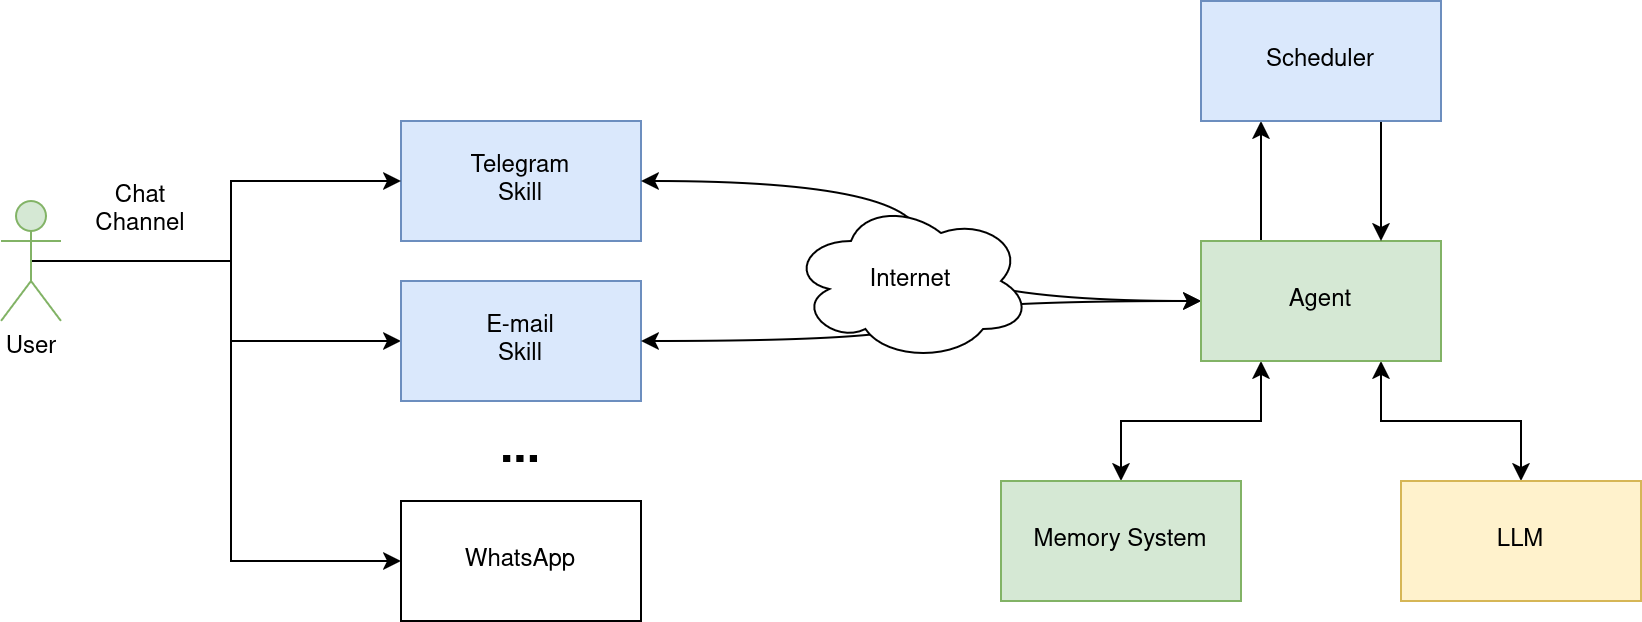

The diagram above was exported from draw.io. Its source (the exported page's mxGraphModel, read from the mxfile embedded in the PNG):
<mxGraphModel dx="2074" dy="1149" grid="1" gridSize="10" guides="1" tooltips="1" connect="1" arrows="1" fold="1" page="1" pageScale="1" pageWidth="850" pageHeight="1100" math="0" shadow="0">
  <root>
    <mxCell id="0" />
    <mxCell id="1" parent="0" />
    <mxCell id="2" value="&lt;div&gt;Telegram&lt;/div&gt;Skill" style="rounded=0;whiteSpace=wrap;html=1;fillColor=#dae8fc;strokeColor=#6c8ebf;" vertex="1" parent="1">
      <mxGeometry x="220" y="80" width="120" height="60" as="geometry" />
    </mxCell>
    <mxCell id="3" style="edgeStyle=orthogonalEdgeStyle;rounded=0;orthogonalLoop=1;jettySize=auto;html=1;exitX=0.5;exitY=0.5;exitDx=0;exitDy=0;exitPerimeter=0;" edge="1" source="6" target="2" parent="1">
      <mxGeometry relative="1" as="geometry" />
    </mxCell>
    <mxCell id="4" style="edgeStyle=orthogonalEdgeStyle;rounded=0;orthogonalLoop=1;jettySize=auto;html=1;exitX=0.5;exitY=0.5;exitDx=0;exitDy=0;exitPerimeter=0;" edge="1" source="6" target="7" parent="1">
      <mxGeometry relative="1" as="geometry" />
    </mxCell>
    <mxCell id="5" style="edgeStyle=orthogonalEdgeStyle;rounded=0;orthogonalLoop=1;jettySize=auto;html=1;exitX=0.5;exitY=0.5;exitDx=0;exitDy=0;exitPerimeter=0;entryX=0;entryY=0.5;entryDx=0;entryDy=0;" edge="1" source="6" target="9" parent="1">
      <mxGeometry relative="1" as="geometry" />
    </mxCell>
    <mxCell id="6" value="User" style="shape=umlActor;verticalLabelPosition=bottom;verticalAlign=top;html=1;outlineConnect=0;fillColor=#d5e8d4;strokeColor=#82b366;" vertex="1" parent="1">
      <mxGeometry x="20" y="120" width="30" height="60" as="geometry" />
    </mxCell>
    <mxCell id="7" value="&lt;div&gt;E-mail&lt;/div&gt;Skill" style="rounded=0;whiteSpace=wrap;html=1;fillColor=#dae8fc;strokeColor=#6c8ebf;" vertex="1" parent="1">
      <mxGeometry x="220" y="160" width="120" height="60" as="geometry" />
    </mxCell>
    <mxCell id="8" value="Chat Channel" style="text;html=1;align=center;verticalAlign=middle;whiteSpace=wrap;rounded=0;" vertex="1" parent="1">
      <mxGeometry x="60" y="110" width="60" height="30" as="geometry" />
    </mxCell>
    <mxCell id="9" value="WhatsApp" style="rounded=0;whiteSpace=wrap;html=1;" vertex="1" parent="1">
      <mxGeometry x="220" y="270" width="120" height="60" as="geometry" />
    </mxCell>
    <mxCell id="10" value="&lt;b&gt;&lt;font style=&quot;font-size: 24px;&quot;&gt;...&lt;/font&gt;&lt;/b&gt;" style="text;html=1;align=center;verticalAlign=middle;whiteSpace=wrap;rounded=0;" vertex="1" parent="1">
      <mxGeometry x="250" y="230" width="60" height="30" as="geometry" />
    </mxCell>
    <mxCell id="11" style="edgeStyle=orthogonalEdgeStyle;rounded=0;orthogonalLoop=1;jettySize=auto;html=1;entryX=1;entryY=0.5;entryDx=0;entryDy=0;curved=1;startArrow=classic;startFill=1;" edge="1" source="16" target="2" parent="1">
      <mxGeometry relative="1" as="geometry" />
    </mxCell>
    <mxCell id="12" style="edgeStyle=orthogonalEdgeStyle;rounded=0;orthogonalLoop=1;jettySize=auto;html=1;exitX=0;exitY=0.5;exitDx=0;exitDy=0;curved=1;startArrow=classic;startFill=1;" edge="1" source="16" target="7" parent="1">
      <mxGeometry relative="1" as="geometry" />
    </mxCell>
    <mxCell id="13" style="edgeStyle=orthogonalEdgeStyle;rounded=0;orthogonalLoop=1;jettySize=auto;html=1;exitX=0.25;exitY=1;exitDx=0;exitDy=0;startArrow=classic;startFill=1;" edge="1" source="16" target="19" parent="1">
      <mxGeometry relative="1" as="geometry" />
    </mxCell>
    <mxCell id="14" style="edgeStyle=orthogonalEdgeStyle;rounded=0;orthogonalLoop=1;jettySize=auto;html=1;exitX=0.75;exitY=1;exitDx=0;exitDy=0;startArrow=classic;startFill=1;" edge="1" source="16" target="18" parent="1">
      <mxGeometry relative="1" as="geometry" />
    </mxCell>
    <mxCell id="15" style="edgeStyle=orthogonalEdgeStyle;rounded=0;orthogonalLoop=1;jettySize=auto;html=1;exitX=0.25;exitY=0;exitDx=0;exitDy=0;entryX=0.25;entryY=1;entryDx=0;entryDy=0;" edge="1" source="16" target="21" parent="1">
      <mxGeometry relative="1" as="geometry" />
    </mxCell>
    <mxCell id="16" value="Agent" style="rounded=0;whiteSpace=wrap;html=1;fillColor=#d5e8d4;strokeColor=#82b366;" vertex="1" parent="1">
      <mxGeometry x="620" y="140" width="120" height="60" as="geometry" />
    </mxCell>
    <mxCell id="17" value="Internet" style="ellipse;shape=cloud;whiteSpace=wrap;html=1;" vertex="1" parent="1">
      <mxGeometry x="415" y="120" width="120" height="80" as="geometry" />
    </mxCell>
    <mxCell id="18" value="LLM" style="rounded=0;whiteSpace=wrap;html=1;fillColor=#fff2cc;strokeColor=#d6b656;" vertex="1" parent="1">
      <mxGeometry x="720" y="260" width="120" height="60" as="geometry" />
    </mxCell>
    <mxCell id="19" value="Memory System" style="rounded=0;whiteSpace=wrap;html=1;fillColor=#d5e8d4;strokeColor=#82b366;" vertex="1" parent="1">
      <mxGeometry x="520" y="260" width="120" height="60" as="geometry" />
    </mxCell>
    <mxCell id="20" style="edgeStyle=orthogonalEdgeStyle;rounded=0;orthogonalLoop=1;jettySize=auto;html=1;exitX=0.75;exitY=1;exitDx=0;exitDy=0;entryX=0.75;entryY=0;entryDx=0;entryDy=0;" edge="1" source="21" target="16" parent="1">
      <mxGeometry relative="1" as="geometry" />
    </mxCell>
    <mxCell id="21" value="Scheduler" style="rounded=0;whiteSpace=wrap;html=1;fillColor=#dae8fc;strokeColor=#6c8ebf;" vertex="1" parent="1">
      <mxGeometry x="620" y="20" width="120" height="60" as="geometry" />
    </mxCell>
  </root>
</mxGraphModel>